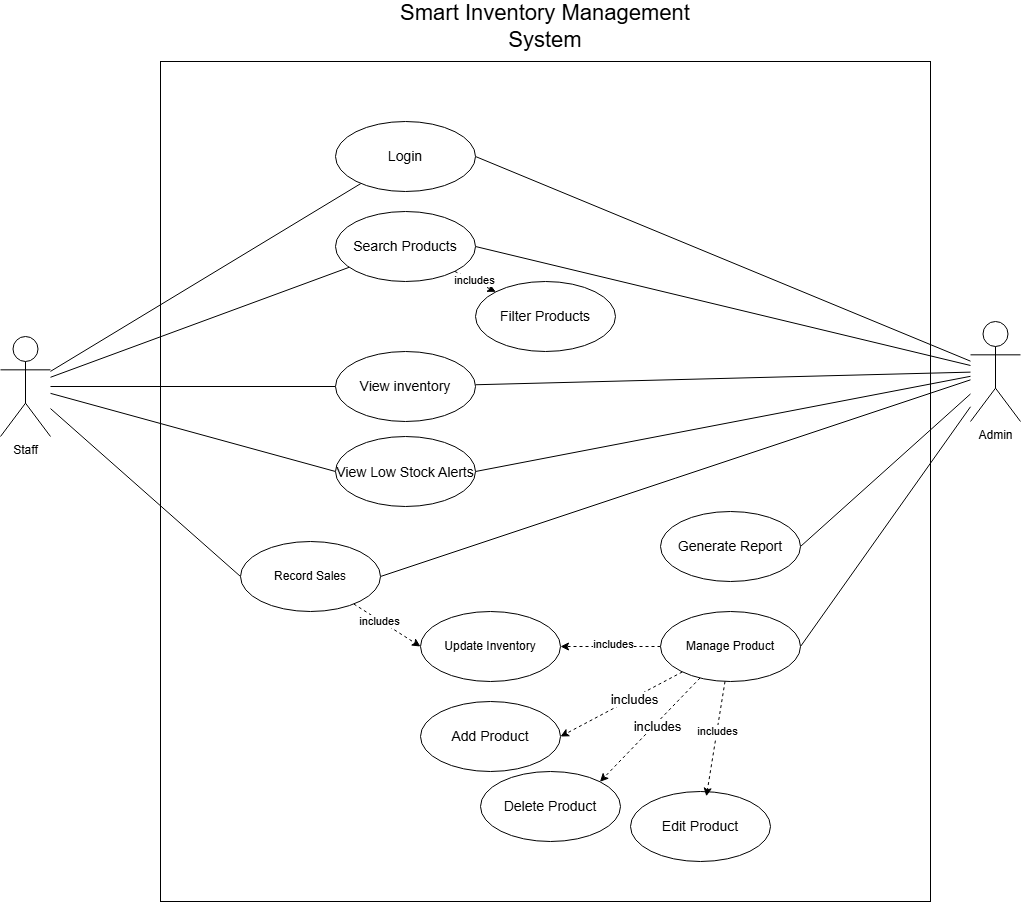

The diagram above was exported from draw.io. Its source (the exported page's mxGraphModel, read from the mxfile embedded in the PNG):
<mxGraphModel dx="1005" dy="647" grid="1" gridSize="10" guides="1" tooltips="1" connect="1" arrows="1" fold="1" page="1" pageScale="1" pageWidth="850" pageHeight="1100" math="0" shadow="0">
  <root>
    <mxCell id="0" />
    <mxCell id="1" parent="0" />
    <mxCell id="_932fdZ28LxNWaWcfH2l-4" parent="1" style="rounded=0;whiteSpace=wrap;html=1;" value="" vertex="1">
      <mxGeometry height="840" width="770" x="250" y="170" as="geometry" />
    </mxCell>
    <mxCell id="_932fdZ28LxNWaWcfH2l-9" edge="1" parent="1" source="_932fdZ28LxNWaWcfH2l-1" style="rounded=0;orthogonalLoop=1;jettySize=auto;html=1;endArrow=none;endFill=0;" target="_932fdZ28LxNWaWcfH2l-7">
      <mxGeometry relative="1" as="geometry" />
    </mxCell>
    <mxCell id="_932fdZ28LxNWaWcfH2l-25" edge="1" parent="1" source="_932fdZ28LxNWaWcfH2l-1" style="rounded=0;orthogonalLoop=1;jettySize=auto;html=1;endArrow=none;endFill=0;" target="_932fdZ28LxNWaWcfH2l-16">
      <mxGeometry relative="1" as="geometry" />
    </mxCell>
    <mxCell id="_932fdZ28LxNWaWcfH2l-27" edge="1" parent="1" source="_932fdZ28LxNWaWcfH2l-1" style="rounded=0;orthogonalLoop=1;jettySize=auto;html=1;endArrow=none;endFill=0;" target="_932fdZ28LxNWaWcfH2l-24">
      <mxGeometry relative="1" as="geometry" />
    </mxCell>
    <mxCell id="_932fdZ28LxNWaWcfH2l-36" edge="1" parent="1" source="_932fdZ28LxNWaWcfH2l-1" style="rounded=0;orthogonalLoop=1;jettySize=auto;html=1;entryX=0;entryY=0.5;entryDx=0;entryDy=0;endArrow=none;endFill=0;" target="_932fdZ28LxNWaWcfH2l-35">
      <mxGeometry relative="1" as="geometry" />
    </mxCell>
    <mxCell id="_932fdZ28LxNWaWcfH2l-65" edge="1" parent="1" source="_932fdZ28LxNWaWcfH2l-1" style="rounded=0;orthogonalLoop=1;jettySize=auto;html=1;entryX=0;entryY=0.5;entryDx=0;entryDy=0;endArrow=none;endFill=0;" target="_932fdZ28LxNWaWcfH2l-64">
      <mxGeometry relative="1" as="geometry" />
    </mxCell>
    <mxCell id="_932fdZ28LxNWaWcfH2l-1" parent="1" style="shape=umlActor;verticalLabelPosition=bottom;verticalAlign=top;html=1;" value="Staff" vertex="1">
      <mxGeometry height="100" width="50" x="90" y="445" as="geometry" />
    </mxCell>
    <mxCell id="_932fdZ28LxNWaWcfH2l-19" edge="1" parent="1" source="_932fdZ28LxNWaWcfH2l-2" style="rounded=0;orthogonalLoop=1;jettySize=auto;html=1;entryX=1;entryY=0.5;entryDx=0;entryDy=0;endArrow=none;endFill=0;" target="_932fdZ28LxNWaWcfH2l-7">
      <mxGeometry relative="1" as="geometry" />
    </mxCell>
    <mxCell id="_932fdZ28LxNWaWcfH2l-22" edge="1" parent="1" source="_932fdZ28LxNWaWcfH2l-2" style="rounded=0;orthogonalLoop=1;jettySize=auto;html=1;entryX=1;entryY=0.5;entryDx=0;entryDy=0;endArrow=none;endFill=0;" target="_932fdZ28LxNWaWcfH2l-16">
      <mxGeometry relative="1" as="geometry" />
    </mxCell>
    <mxCell id="_932fdZ28LxNWaWcfH2l-26" edge="1" parent="1" source="_932fdZ28LxNWaWcfH2l-2" style="rounded=0;orthogonalLoop=1;jettySize=auto;html=1;endArrow=none;endFill=0;" target="_932fdZ28LxNWaWcfH2l-24">
      <mxGeometry relative="1" as="geometry" />
    </mxCell>
    <mxCell id="_932fdZ28LxNWaWcfH2l-37" edge="1" parent="1" source="_932fdZ28LxNWaWcfH2l-2" style="rounded=0;orthogonalLoop=1;jettySize=auto;html=1;entryX=1;entryY=0.5;entryDx=0;entryDy=0;endArrow=none;endFill=0;" target="_932fdZ28LxNWaWcfH2l-35">
      <mxGeometry relative="1" as="geometry" />
    </mxCell>
    <mxCell id="_932fdZ28LxNWaWcfH2l-46" edge="1" parent="1" source="_932fdZ28LxNWaWcfH2l-2" style="rounded=0;orthogonalLoop=1;jettySize=auto;html=1;entryX=1;entryY=0.5;entryDx=0;entryDy=0;endArrow=none;endFill=0;" target="_932fdZ28LxNWaWcfH2l-39">
      <mxGeometry relative="1" as="geometry" />
    </mxCell>
    <mxCell id="_932fdZ28LxNWaWcfH2l-58" edge="1" parent="1" source="_932fdZ28LxNWaWcfH2l-2" style="rounded=0;orthogonalLoop=1;jettySize=auto;html=1;entryX=1;entryY=0.5;entryDx=0;entryDy=0;endArrow=none;endFill=0;" target="_932fdZ28LxNWaWcfH2l-57">
      <mxGeometry relative="1" as="geometry" />
    </mxCell>
    <mxCell id="_932fdZ28LxNWaWcfH2l-66" edge="1" parent="1" source="_932fdZ28LxNWaWcfH2l-2" style="rounded=0;orthogonalLoop=1;jettySize=auto;html=1;entryX=1;entryY=0.5;entryDx=0;entryDy=0;endArrow=none;endFill=0;" target="_932fdZ28LxNWaWcfH2l-64">
      <mxGeometry relative="1" as="geometry" />
    </mxCell>
    <mxCell id="_932fdZ28LxNWaWcfH2l-2" parent="1" style="shape=umlActor;verticalLabelPosition=bottom;verticalAlign=top;html=1;" value="Admin" vertex="1">
      <mxGeometry height="100" width="50" x="1060" y="430" as="geometry" />
    </mxCell>
    <mxCell id="_932fdZ28LxNWaWcfH2l-7" parent="1" style="ellipse;whiteSpace=wrap;html=1;" value="&lt;font style=&quot;font-size: 14px;&quot;&gt;Login&lt;/font&gt;" vertex="1">
      <mxGeometry height="70" width="140" x="425" y="230" as="geometry" />
    </mxCell>
    <mxCell id="_932fdZ28LxNWaWcfH2l-32" edge="1" parent="1" source="_932fdZ28LxNWaWcfH2l-16" style="rounded=0;orthogonalLoop=1;jettySize=auto;html=1;dashed=1;" target="_932fdZ28LxNWaWcfH2l-31">
      <mxGeometry relative="1" as="geometry" />
    </mxCell>
    <mxCell id="_932fdZ28LxNWaWcfH2l-34" connectable="0" parent="_932fdZ28LxNWaWcfH2l-32" style="edgeLabel;html=1;align=center;verticalAlign=middle;resizable=0;points=[];" value="includes" vertex="1">
      <mxGeometry relative="1" x="-0.1093" y="1" as="geometry">
        <mxPoint as="offset" />
      </mxGeometry>
    </mxCell>
    <mxCell id="_932fdZ28LxNWaWcfH2l-16" parent="1" style="ellipse;whiteSpace=wrap;html=1;" value="&lt;font style=&quot;font-size: 14px;&quot;&gt;Search Products&lt;/font&gt;" vertex="1">
      <mxGeometry height="70" width="140" x="425" y="320" as="geometry" />
    </mxCell>
    <mxCell id="_932fdZ28LxNWaWcfH2l-24" parent="1" style="ellipse;whiteSpace=wrap;html=1;" value="&lt;font style=&quot;font-size: 14px;&quot;&gt;View inventory&lt;/font&gt;" vertex="1">
      <mxGeometry height="70" width="140" x="425" y="460" as="geometry" />
    </mxCell>
    <mxCell id="_932fdZ28LxNWaWcfH2l-31" parent="1" style="ellipse;whiteSpace=wrap;html=1;" value="&lt;font style=&quot;font-size: 14px;&quot;&gt;Filter Products&lt;/font&gt;" vertex="1">
      <mxGeometry height="70" width="140" x="565" y="390" as="geometry" />
    </mxCell>
    <mxCell id="_932fdZ28LxNWaWcfH2l-35" parent="1" style="ellipse;whiteSpace=wrap;html=1;" value="&lt;div&gt;&lt;font style=&quot;font-size: 14px;&quot;&gt;&lt;br&gt;&lt;/font&gt;&lt;/div&gt;&lt;font style=&quot;font-size: 14px;&quot;&gt;View Low Stock Alerts&lt;/font&gt;&lt;div&gt;&lt;br&gt;&lt;/div&gt;" vertex="1">
      <mxGeometry height="70" width="140" x="425" y="545" as="geometry" />
    </mxCell>
    <mxCell id="_932fdZ28LxNWaWcfH2l-47" edge="1" parent="1" source="_932fdZ28LxNWaWcfH2l-39" style="rounded=0;orthogonalLoop=1;jettySize=auto;html=1;entryX=1;entryY=0.5;entryDx=0;entryDy=0;dashed=1;" target="_932fdZ28LxNWaWcfH2l-41">
      <mxGeometry relative="1" as="geometry" />
    </mxCell>
    <mxCell id="_932fdZ28LxNWaWcfH2l-50" connectable="0" parent="_932fdZ28LxNWaWcfH2l-47" style="edgeLabel;html=1;align=center;verticalAlign=middle;resizable=0;points=[];fontSize=13;" value="includes" vertex="1">
      <mxGeometry relative="1" x="-0.1915" y="1" as="geometry">
        <mxPoint as="offset" />
      </mxGeometry>
    </mxCell>
    <mxCell id="_932fdZ28LxNWaWcfH2l-49" edge="1" parent="1" source="_932fdZ28LxNWaWcfH2l-39" style="rounded=0;orthogonalLoop=1;jettySize=auto;html=1;entryX=1;entryY=0;entryDx=0;entryDy=0;dashed=1;" target="_932fdZ28LxNWaWcfH2l-43">
      <mxGeometry relative="1" as="geometry" />
    </mxCell>
    <mxCell id="_932fdZ28LxNWaWcfH2l-52" connectable="0" parent="_932fdZ28LxNWaWcfH2l-49" style="edgeLabel;html=1;align=center;verticalAlign=middle;resizable=0;points=[];fontSize=13;" value="includes" vertex="1">
      <mxGeometry relative="1" x="-0.1097" y="2" as="geometry">
        <mxPoint as="offset" />
      </mxGeometry>
    </mxCell>
    <mxCell id="_932fdZ28LxNWaWcfH2l-73" edge="1" parent="1" source="_932fdZ28LxNWaWcfH2l-39" style="rounded=0;orthogonalLoop=1;jettySize=auto;html=1;entryX=1;entryY=0.5;entryDx=0;entryDy=0;dashed=1;" target="_932fdZ28LxNWaWcfH2l-70">
      <mxGeometry relative="1" as="geometry" />
    </mxCell>
    <mxCell id="_932fdZ28LxNWaWcfH2l-74" connectable="0" parent="_932fdZ28LxNWaWcfH2l-73" style="edgeLabel;html=1;align=center;verticalAlign=middle;resizable=0;points=[];" value="includes" vertex="1">
      <mxGeometry relative="1" x="-0.0399" y="-2" as="geometry">
        <mxPoint as="offset" />
      </mxGeometry>
    </mxCell>
    <mxCell id="_932fdZ28LxNWaWcfH2l-39" parent="1" style="ellipse;whiteSpace=wrap;html=1;" value="Manage Product" vertex="1">
      <mxGeometry height="70" width="140" x="750" y="720" as="geometry" />
    </mxCell>
    <mxCell id="_932fdZ28LxNWaWcfH2l-40" parent="1" style="text;html=1;whiteSpace=wrap;strokeColor=none;fillColor=none;align=center;verticalAlign=middle;rounded=0;fontSize=22;" value="Smart Inventory Management System" vertex="1">
      <mxGeometry height="30" width="330" x="470" y="120" as="geometry" />
    </mxCell>
    <mxCell id="_932fdZ28LxNWaWcfH2l-41" parent="1" style="ellipse;whiteSpace=wrap;html=1;" value="&lt;font style=&quot;font-size: 14px;&quot;&gt;Add Product&lt;/font&gt;" vertex="1">
      <mxGeometry height="70" width="140" x="510" y="810" as="geometry" />
    </mxCell>
    <mxCell id="_932fdZ28LxNWaWcfH2l-42" parent="1" style="ellipse;whiteSpace=wrap;html=1;" value="&lt;font style=&quot;font-size: 14px;&quot;&gt;Edit Product&lt;/font&gt;" vertex="1">
      <mxGeometry height="70" width="140" x="720" y="900" as="geometry" />
    </mxCell>
    <mxCell id="_932fdZ28LxNWaWcfH2l-43" parent="1" style="ellipse;whiteSpace=wrap;html=1;" value="&lt;font style=&quot;font-size: 14px;&quot;&gt;Delete Product&lt;/font&gt;" vertex="1">
      <mxGeometry height="70" width="140" x="570" y="880" as="geometry" />
    </mxCell>
    <mxCell id="_932fdZ28LxNWaWcfH2l-57" parent="1" style="ellipse;whiteSpace=wrap;html=1;" value="&lt;font style=&quot;font-size: 14px;&quot;&gt;Generate Report&lt;/font&gt;" vertex="1">
      <mxGeometry height="70" width="140" x="750" y="620" as="geometry" />
    </mxCell>
    <mxCell id="_932fdZ28LxNWaWcfH2l-71" edge="1" parent="1" source="_932fdZ28LxNWaWcfH2l-64" style="rounded=0;orthogonalLoop=1;jettySize=auto;html=1;entryX=0;entryY=0.5;entryDx=0;entryDy=0;dashed=1;" target="_932fdZ28LxNWaWcfH2l-70">
      <mxGeometry relative="1" as="geometry" />
    </mxCell>
    <mxCell id="_932fdZ28LxNWaWcfH2l-72" connectable="0" parent="_932fdZ28LxNWaWcfH2l-71" style="edgeLabel;html=1;align=center;verticalAlign=middle;resizable=0;points=[];" value="includes" vertex="1">
      <mxGeometry relative="1" x="-0.2216" y="-1" as="geometry">
        <mxPoint as="offset" />
      </mxGeometry>
    </mxCell>
    <mxCell id="_932fdZ28LxNWaWcfH2l-64" parent="1" style="ellipse;whiteSpace=wrap;html=1;" value="Record Sales" vertex="1">
      <mxGeometry height="70" width="140" x="330" y="650" as="geometry" />
    </mxCell>
    <mxCell id="_932fdZ28LxNWaWcfH2l-68" edge="1" parent="1" source="_932fdZ28LxNWaWcfH2l-39" style="rounded=0;orthogonalLoop=1;jettySize=auto;html=1;entryX=0.542;entryY=0.068;entryDx=0;entryDy=0;entryPerimeter=0;endArrow=classic;endFill=1;dashed=1;" target="_932fdZ28LxNWaWcfH2l-42">
      <mxGeometry relative="1" as="geometry" />
    </mxCell>
    <mxCell id="_932fdZ28LxNWaWcfH2l-69" connectable="0" parent="_932fdZ28LxNWaWcfH2l-68" style="edgeLabel;html=1;align=center;verticalAlign=middle;resizable=0;points=[];" value="includes" vertex="1">
      <mxGeometry relative="1" x="-0.1375" as="geometry">
        <mxPoint as="offset" />
      </mxGeometry>
    </mxCell>
    <mxCell id="_932fdZ28LxNWaWcfH2l-70" parent="1" style="ellipse;whiteSpace=wrap;html=1;" value="Update Inventory" vertex="1">
      <mxGeometry height="70" width="140" x="510" y="720" as="geometry" />
    </mxCell>
  </root>
</mxGraphModel>